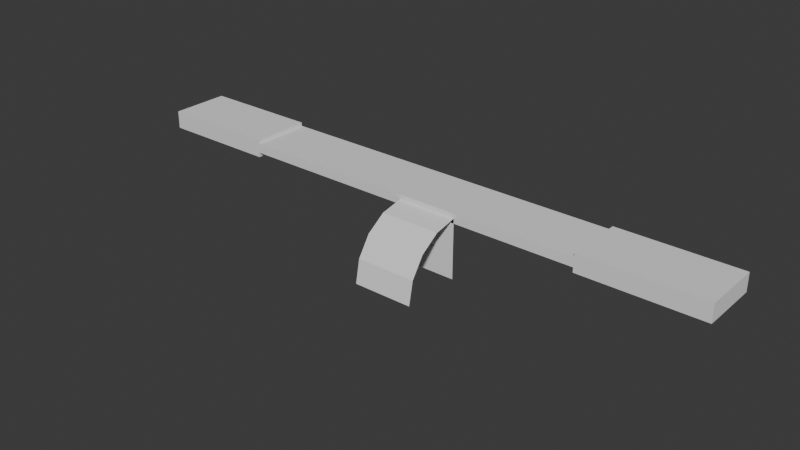 # Source: CityStreetProfile3D.blend  (saved by Blender 5.2.45; exported with 4.5.12 LTS)
import bpy
from mathutils import Matrix  # noqa: F401  (used for matrix-valued properties, if any)

bpy.ops.wm.read_factory_settings(use_empty=True)
scene = bpy.context.scene
scene.name = 'Scene'

# ---- collections
col_collection = bpy.data.collections.new('Collection'); scene.collection.children.link(col_collection)

# ---- world
world_world = bpy.data.worlds.new('World'); scene.world = world_world
world_world.use_nodes = True; world_world.node_tree.nodes.clear()
_N = world_world.node_tree.nodes; _L = world_world.node_tree.links
n0 = _N.new('ShaderNodeOutputWorld'); n0.name = 'World Output'; n0.location = (200, 100)
n1 = _N.new('ShaderNodeBackground'); n1.name = 'Background'; n1.location = (-200, 100)
n1.inputs[0].default_value = (0.05088, 0.05088, 0.05088, 1.0)
_L.new(n1.outputs[0], n0.inputs[0])
n0.is_active_output = True
world_world.color = (0.05088, 0.05088, 0.05088)
world_world.sun_shadow_jitter_overblur = 0.0

# ---- meshes
me_surfacepatch = bpy.data.meshes.new('SurfacePatch')
me_surfacepatch.from_pydata([(0.0, 0.0, 0.0), (1.0, 0.0, 0.0), (0.0, 1.0, 0.0)], [], [(1, 2, 0)])
me_surfacepatch.update()
me_boundarystrip = bpy.data.meshes.new('BoundaryStrip')
me_boundarystrip.from_pydata([(0.0, 0.0, 0.0), (1.0, 0.0, 0.0), (0.0, 0.0, -1.0), (1.0, 0.0, -1.0)], [], [(2, 1, 0), (3, 1, 2)])
me_boundarystrip.update()
me_softcurbfacing = bpy.data.meshes.new('SoftCurbFacing')
me_softcurbfacing.from_pydata([(0.0, 0.0, 0.0), (1.0, 0.0, 0.0), (0.0, -0.3827, -0.07612), (1.0, -0.3827, -0.07612), (0.0, -0.7071, -0.2929), (1.0, -0.7071, -0.2929), (0.0, -0.9239, -0.6173), (1.0, -0.9239, -0.6173), (0.0, -1.0, -1.0), (1.0, -1.0, -1.0)], [], [(2, 1, 0), (3, 1, 2), (4, 3, 2), (5, 3, 4), (6, 5, 4), (7, 5, 6), (8, 7, 6), (9, 7, 8)])
me_softcurbfacing.update()
me_streetprofile = bpy.data.meshes.new('StreetProfile')
me_streetprofile.from_pydata([(-3.0, 0.0, -0.08), (3.0, 0.0, -0.08), (3.0, 0.0, 0.08), (-3.0, 0.0, 0.08), (-3.0, 1.0, -0.08), (3.0, 1.0, -0.08), (3.0, 1.0, 0.08), (-3.0, 1.0, 0.08), (-5.0, 0.0, -0.16), (-3.0, 0.0, -0.16), (-3.0, 0.0, 0.14), (-5.0, 0.0, 0.14), (-5.0, 1.0, -0.16), (-3.0, 1.0, -0.16), (-3.0, 1.0, 0.14), (-5.0, 1.0, 0.14), (3.0, 0.0, -0.16), (5.0, 0.0, -0.16), (5.0, 0.0, 0.14), (3.0, 0.0, 0.14), (3.0, 1.0, -0.16), (5.0, 1.0, -0.16), (5.0, 1.0, 0.14), (3.0, 1.0, 0.14)], [], [(1, 2, 3, 0), (7, 6, 5, 4), (4, 5, 1, 0), (5, 6, 2, 1), (6, 7, 3, 2), (7, 4, 0, 3), (9, 10, 11, 8), (15, 14, 13, 12), (12, 13, 9, 8), (13, 14, 10, 9), (14, 15, 11, 10), (15, 12, 8, 11), (17, 18, 19, 16), (23, 22, 21, 20), (20, 21, 17, 16), (21, 22, 18, 17), (22, 23, 19, 18), (23, 20, 16, 19)])
me_streetprofile.update()

# ---- objects
ob_surfacepatch = bpy.data.objects.new('SurfacePatch', me_surfacepatch)
ob_boundarystrip = bpy.data.objects.new('BoundaryStrip', me_boundarystrip)
ob_softcurbfacing = bpy.data.objects.new('SoftCurbFacing', me_softcurbfacing)
ob_streetprofile = bpy.data.objects.new('StreetProfile', me_streetprofile)

# ---- transforms, parenting, visibility, modifiers, constraints
ob_surfacepatch.location = (0.0, 0.0, 0.0)
ob_boundarystrip.location = (0.0, 0.0, 0.0)
ob_softcurbfacing.location = (0.0, 0.0, 0.0)
ob_streetprofile.location = (0.0, 0.0, 0.0)

# ---- collection membership
col_collection.objects.link(ob_surfacepatch)
col_collection.objects.link(ob_boundarystrip)
col_collection.objects.link(ob_softcurbfacing)
col_collection.objects.link(ob_streetprofile)

# ---- scene / render settings (as saved in the file)
scene.frame_start = 1; scene.frame_end = 250; scene.frame_set(1)
scene.render.engine = 'BLENDER_EEVEE_NEXT'
scene.render.bake_bias = 0.0
scene.render.bake_samples = 0
scene.render.compositor_device = 'GPU'
scene.eevee.use_volume_custom_range = False
scene.eevee.fast_gi_thickness_near = 0.1
scene.eevee.fast_gi_thickness_far = 0.0
scene.eevee.ray_tracing_options.screen_trace_thickness = 0.1
bpy.context.view_layer.update()

# ---- added for rendering (the .blend has no active camera and no usable light): camera, sun
cam_auto = bpy.data.cameras.new('AutoCamera')
cam_auto.lens = 50.0
cam_auto.sensor_width = 36.0
cam_auto.clip_end = 1000.0
ob_auto_camera = bpy.data.objects.new('AutoCamera', cam_auto)
scene.collection.objects.link(ob_auto_camera)
ob_auto_camera.location = (9.49425, -11.3931, 7.1654)
ob_auto_camera.rotation_euler = (1.09748, -7.21219e-08, 0.694738)
scene.camera = ob_auto_camera
light_auto_sun = bpy.data.lights.new('AutoSun', 'SUN')
light_auto_sun.energy = 3.0
light_auto_sun.angle = 0.0523599
ob_auto_sun = bpy.data.objects.new('AutoSun', light_auto_sun)
scene.collection.objects.link(ob_auto_sun)
ob_auto_sun.rotation_euler = (0.872665, 0.174533, 0.523599)
bpy.context.view_layer.update()
